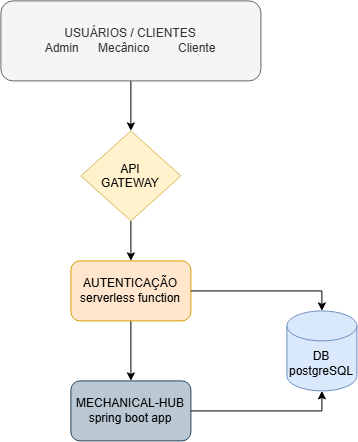

The diagram above was exported from draw.io. Its source (the exported page's mxGraphModel, read from the mxfile embedded in the PNG):
<mxGraphModel dx="917" dy="543" grid="1" gridSize="10" guides="1" tooltips="1" connect="1" arrows="1" fold="1" page="1" pageScale="1" pageWidth="827" pageHeight="1169" math="0" shadow="0">
  <root>
    <mxCell id="0" />
    <mxCell id="1" parent="0" />
    <mxCell id="o0PSY2r-ZmT1spqNwqSq-1" parent="1" style="shape=cylinder3;whiteSpace=wrap;html=1;boundedLbl=1;backgroundOutline=1;size=15;fillColor=#dae8fc;strokeColor=#6c8ebf;" value="DB&lt;br&gt;postgreSQL" vertex="1">
      <mxGeometry height="80" width="70" x="570" y="330" as="geometry" />
    </mxCell>
    <mxCell id="o0PSY2r-ZmT1spqNwqSq-2" parent="1" style="rounded=1;whiteSpace=wrap;html=1;fillColor=#bac8d3;strokeColor=#23445d;" value="MECHANICAL-HUB&lt;div&gt;spring boot app&lt;/div&gt;" vertex="1">
      <mxGeometry height="60" width="120" x="354" y="400" as="geometry" />
    </mxCell>
    <mxCell id="o0PSY2r-ZmT1spqNwqSq-9" edge="1" parent="1" source="o0PSY2r-ZmT1spqNwqSq-3" style="edgeStyle=orthogonalEdgeStyle;rounded=0;orthogonalLoop=1;jettySize=auto;html=1;entryX=0.5;entryY=0;entryDx=0;entryDy=0;" target="o0PSY2r-ZmT1spqNwqSq-8">
      <mxGeometry relative="1" as="geometry" />
    </mxCell>
    <mxCell id="o0PSY2r-ZmT1spqNwqSq-3" parent="1" style="rounded=1;whiteSpace=wrap;html=1;fillColor=#f5f5f5;fontColor=#333333;strokeColor=#666666;" value="USUÁRIOS / CLIENTES&lt;div&gt;Admin&lt;span style=&quot;white-space: pre;&quot;&gt;&#09;&lt;/span&gt;Mecânico&lt;span style=&quot;white-space: pre;&quot;&gt;&#09;&lt;/span&gt;&lt;span style=&quot;white-space: pre;&quot;&gt;&#09;&lt;/span&gt;Cliente&lt;/div&gt;" vertex="1">
      <mxGeometry height="80" width="260" x="284" y="20" as="geometry" />
    </mxCell>
    <mxCell id="o0PSY2r-ZmT1spqNwqSq-11" edge="1" parent="1" source="o0PSY2r-ZmT1spqNwqSq-7" style="edgeStyle=orthogonalEdgeStyle;rounded=0;orthogonalLoop=1;jettySize=auto;html=1;entryX=0.5;entryY=0;entryDx=0;entryDy=0;" target="o0PSY2r-ZmT1spqNwqSq-2">
      <mxGeometry relative="1" as="geometry" />
    </mxCell>
    <mxCell id="o0PSY2r-ZmT1spqNwqSq-7" parent="1" style="rounded=1;whiteSpace=wrap;html=1;fillColor=#ffe6cc;strokeColor=#d79b00;" value="AUTENTICAÇÃO&lt;div&gt;serverless function&lt;/div&gt;" vertex="1">
      <mxGeometry height="60" width="120" x="354" y="280" as="geometry" />
    </mxCell>
    <mxCell id="o0PSY2r-ZmT1spqNwqSq-10" edge="1" parent="1" source="o0PSY2r-ZmT1spqNwqSq-8" style="edgeStyle=orthogonalEdgeStyle;rounded=0;orthogonalLoop=1;jettySize=auto;html=1;entryX=0.5;entryY=0;entryDx=0;entryDy=0;" target="o0PSY2r-ZmT1spqNwqSq-7">
      <mxGeometry relative="1" as="geometry" />
    </mxCell>
    <mxCell id="o0PSY2r-ZmT1spqNwqSq-8" parent="1" style="rhombus;whiteSpace=wrap;html=1;shapeInside=1;fillColor=#fff2cc;strokeColor=#d6b656;" value="API&lt;br&gt;GATEWAY" vertex="1">
      <mxGeometry height="90" width="100" x="364" y="150" as="geometry" />
    </mxCell>
    <mxCell id="o0PSY2r-ZmT1spqNwqSq-12" edge="1" parent="1" source="o0PSY2r-ZmT1spqNwqSq-7" style="edgeStyle=orthogonalEdgeStyle;rounded=0;orthogonalLoop=1;jettySize=auto;html=1;entryX=0.5;entryY=0;entryDx=0;entryDy=0;entryPerimeter=0;" target="o0PSY2r-ZmT1spqNwqSq-1">
      <mxGeometry relative="1" as="geometry" />
    </mxCell>
    <mxCell id="o0PSY2r-ZmT1spqNwqSq-13" edge="1" parent="1" source="o0PSY2r-ZmT1spqNwqSq-2" style="edgeStyle=orthogonalEdgeStyle;rounded=0;orthogonalLoop=1;jettySize=auto;html=1;entryX=0.5;entryY=1;entryDx=0;entryDy=0;entryPerimeter=0;" target="o0PSY2r-ZmT1spqNwqSq-1">
      <mxGeometry relative="1" as="geometry" />
    </mxCell>
  </root>
</mxGraphModel>